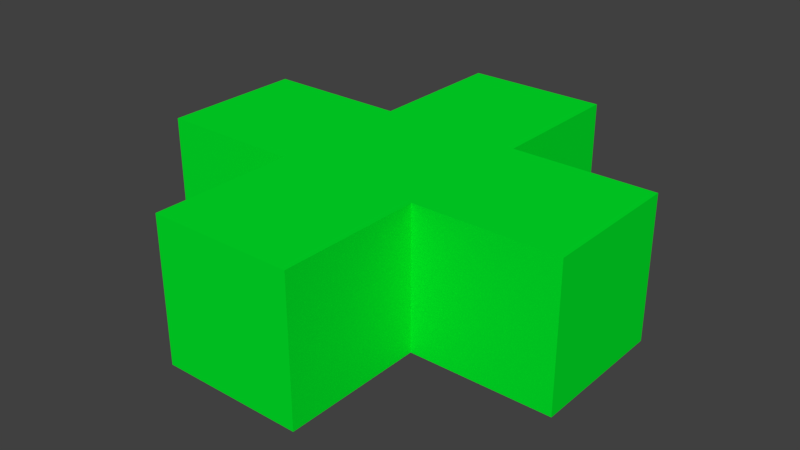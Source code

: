 # Source: plus_hor_4.blend  (saved by Blender 2.79.0; exported with 4.5.12 LTS)
import bpy
from mathutils import Matrix  # noqa: F401  (used for matrix-valued properties, if any)

bpy.ops.wm.read_factory_settings(use_empty=True)
scene = bpy.context.scene
scene.name = 'Scene'

# ---- collections
col_collection_1 = bpy.data.collections.new('Collection 1'); scene.collection.children.link(col_collection_1)

# ---- materials (node trees are filled in below, after node groups)
mat_material = bpy.data.materials.new('Material')
mat_material.alpha_threshold = 0.0
mat_material.use_transparent_shadow = False
mat_material.diffuse_color = (0.0, 0.8, 0.02262, 1.0)
mat_material.roughness = 0.5
mat_material.line_color = (0.0, 0.0, 0.0, 1.0)
mat_material_001 = bpy.data.materials.new('Material.001')
mat_material_001.alpha_threshold = 0.0
mat_material_001.use_transparent_shadow = False
mat_material_001.diffuse_color = (0.0, 0.8, 0.02262, 1.0)
mat_material_001.roughness = 0.5
mat_material_001.line_color = (0.0, 0.0, 0.0, 1.0)
mat_material_003 = bpy.data.materials.new('Material.003')
mat_material_003.alpha_threshold = 0.0
mat_material_003.use_transparent_shadow = False
mat_material_003.diffuse_color = (0.0, 0.8, 0.02262, 1.0)
mat_material_003.roughness = 0.5
mat_material_003.line_color = (0.0, 0.0, 0.0, 1.0)
mat_material_004 = bpy.data.materials.new('Material.004')
mat_material_004.alpha_threshold = 0.0
mat_material_004.use_transparent_shadow = False
mat_material_004.diffuse_color = (0.0, 0.8, 0.02262, 1.0)
mat_material_004.roughness = 0.5
mat_material_004.line_color = (0.0, 0.0, 0.0, 1.0)
mat_material_005 = bpy.data.materials.new('Material.005')
mat_material_005.alpha_threshold = 0.0
mat_material_005.use_transparent_shadow = False
mat_material_005.diffuse_color = (0.0, 0.8, 0.02262, 1.0)
mat_material_005.roughness = 0.5
mat_material_005.line_color = (0.0, 0.0, 0.0, 1.0)

# ---- material node trees

# ---- world
world_world = bpy.data.worlds.new('World'); scene.world = world_world
world_world.color = (0.05088, 0.05088, 0.05088)
world_world.use_sun_shadow = False
world_world.sun_shadow_jitter_overblur = 0.0
world_world.cycles.sampling_method = 'MANUAL'

# ---- meshes
me_cube = bpy.data.meshes.new('Cube')
me_cube.from_pydata([(1.0, 1.0, -1.0), (1.0, -1.0, -1.0), (-1.0, -1.0, -1.0), (-1.0, 1.0, -1.0), (1.0, 1.0, 1.0), (1.0, -1.0, 1.0), (-1.0, -1.0, 1.0), (-1.0, 1.0, 1.0)], [], [(0, 1, 2, 3), (4, 7, 6, 5), (0, 4, 5, 1), (1, 5, 6, 2), (2, 6, 7, 3), (4, 0, 3, 7)])
me_cube.materials.append(mat_material)
me_cube.use_remesh_preserve_volume = False
me_cube.use_remesh_preserve_attributes = False
me_cube.use_mirror_vertex_groups = False
me_cube.update()
me_cube_001 = bpy.data.meshes.new('Cube.001')
me_cube_001.from_pydata([(1.0, 1.0, -1.0), (1.0, -1.0, -1.0), (-1.0, -1.0, -1.0), (-1.0, 1.0, -1.0), (1.0, 1.0, 1.0), (1.0, -1.0, 1.0), (-1.0, -1.0, 1.0), (-1.0, 1.0, 1.0)], [], [(0, 1, 2, 3), (4, 7, 6, 5), (0, 4, 5, 1), (1, 5, 6, 2), (2, 6, 7, 3), (4, 0, 3, 7)])
me_cube_001.materials.append(mat_material_001)
me_cube_001.use_remesh_preserve_volume = False
me_cube_001.use_remesh_preserve_attributes = False
me_cube_001.use_mirror_vertex_groups = False
me_cube_001.update()
me_cube_003 = bpy.data.meshes.new('Cube.003')
me_cube_003.from_pydata([(1.0, 1.0, -1.0), (1.0, -1.0, -1.0), (-1.0, -1.0, -1.0), (-1.0, 1.0, -1.0), (1.0, 1.0, 1.0), (1.0, -1.0, 1.0), (-1.0, -1.0, 1.0), (-1.0, 1.0, 1.0)], [], [(0, 1, 2, 3), (4, 7, 6, 5), (0, 4, 5, 1), (1, 5, 6, 2), (2, 6, 7, 3), (4, 0, 3, 7)])
me_cube_003.materials.append(mat_material_003)
me_cube_003.use_remesh_preserve_volume = False
me_cube_003.use_remesh_preserve_attributes = False
me_cube_003.use_mirror_vertex_groups = False
me_cube_003.update()
me_cube_004 = bpy.data.meshes.new('Cube.004')
me_cube_004.from_pydata([(1.0, 1.0, -1.0), (1.0, -1.0, -1.0), (-1.0, -1.0, -1.0), (-1.0, 1.0, -1.0), (1.0, 1.0, 1.0), (1.0, -1.0, 1.0), (-1.0, -1.0, 1.0), (-1.0, 1.0, 1.0)], [], [(0, 1, 2, 3), (4, 7, 6, 5), (0, 4, 5, 1), (1, 5, 6, 2), (2, 6, 7, 3), (4, 0, 3, 7)])
me_cube_004.materials.append(mat_material_004)
me_cube_004.use_remesh_preserve_volume = False
me_cube_004.use_remesh_preserve_attributes = False
me_cube_004.use_mirror_vertex_groups = False
me_cube_004.update()
me_cube_005 = bpy.data.meshes.new('Cube.005')
me_cube_005.from_pydata([(1.0, 1.0, -1.0), (1.0, -1.0, -1.0), (-1.0, -1.0, -1.0), (-1.0, 1.0, -1.0), (1.0, 1.0, 1.0), (1.0, -1.0, 1.0), (-1.0, -1.0, 1.0), (-1.0, 1.0, 1.0)], [], [(0, 1, 2, 3), (4, 7, 6, 5), (0, 4, 5, 1), (1, 5, 6, 2), (2, 6, 7, 3), (4, 0, 3, 7)])
me_cube_005.materials.append(mat_material_005)
me_cube_005.use_remesh_preserve_volume = False
me_cube_005.use_remesh_preserve_attributes = False
me_cube_005.use_mirror_vertex_groups = False
me_cube_005.update()

# ---- objects
ob_block = bpy.data.objects.new('Block', me_cube)
ob_block_001 = bpy.data.objects.new('Block.001', me_cube_001)
ob_block_002 = bpy.data.objects.new('Block.002', me_cube_003)
ob_block_003 = bpy.data.objects.new('Block.003', me_cube_004)
ob_block_004 = bpy.data.objects.new('Block.004', me_cube_005)

# ---- transforms, parenting, visibility, modifiers, constraints
ob_block.location = (1.0, 0.0, 0.5)
ob_block.scale = (-0.5, 0.5, 0.5)
ob_block.lock_rotations_4d = False
ob_block.empty_display_type = 'ARROWS'
ob_block.lineart.crease_threshold = 0.0
ob_block_001.location = (-1.0, 0.0, 0.5)
ob_block_001.scale = (-0.5, 0.5, 0.5)
ob_block_001.lock_rotations_4d = False
ob_block_001.empty_display_type = 'ARROWS'
ob_block_001.lineart.crease_threshold = 0.0
ob_block_002.location = (0.0, -1.0, 0.5)
ob_block_002.scale = (-0.5, 0.5, 0.5)
ob_block_002.lock_rotations_4d = False
ob_block_002.empty_display_type = 'ARROWS'
ob_block_002.lineart.crease_threshold = 0.0
ob_block_003.location = (0.0, 0.0, 0.5)
ob_block_003.scale = (-0.5, 0.5, 0.5)
ob_block_003.lock_rotations_4d = False
ob_block_003.empty_display_type = 'ARROWS'
ob_block_003.lineart.crease_threshold = 0.0
ob_block_004.location = (0.0, 1.0, 0.5)
ob_block_004.scale = (-0.5, 0.5, 0.5)
ob_block_004.lock_rotations_4d = False
ob_block_004.empty_display_type = 'ARROWS'
ob_block_004.lineart.crease_threshold = 0.0

# ---- collection membership
col_collection_1.objects.link(ob_block)
col_collection_1.objects.link(ob_block_001)
col_collection_1.objects.link(ob_block_002)
col_collection_1.objects.link(ob_block_003)
col_collection_1.objects.link(ob_block_004)

# ---- scene / render settings (as saved in the file)
scene.frame_start = 1; scene.frame_end = 250; scene.frame_set(1)
scene.render.engine = 'BLENDER_EEVEE_NEXT'
scene.render.resolution_percentage = 50
scene.render.dither_intensity = 0.0
scene.cycles.use_denoising = False
scene.cycles.samples = 128
scene.cycles.sampling_pattern = 'TABULATED_SOBOL'
scene.cycles.use_adaptive_sampling = False
scene.cycles.use_light_tree = False
scene.cycles.blur_glossy = 0.0
scene.cycles.sample_clamp_indirect = 0.0
scene.view_settings.view_transform = 'Standard'
bpy.context.view_layer.update()

# ---- added for rendering (the .blend has no active camera and no usable light): camera, sun
cam_auto = bpy.data.cameras.new('AutoCamera')
cam_auto.lens = 50.0
cam_auto.sensor_width = 36.0
cam_auto.clip_end = 1000.0
ob_auto_camera = bpy.data.objects.new('AutoCamera', cam_auto)
scene.collection.objects.link(ob_auto_camera)
ob_auto_camera.location = (4.03296, -4.83955, 3.72637)
ob_auto_camera.rotation_euler = (1.09748, -7.21219e-08, 0.694738)
scene.camera = ob_auto_camera
light_auto_sun = bpy.data.lights.new('AutoSun', 'SUN')
light_auto_sun.energy = 3.0
light_auto_sun.angle = 0.0523599
ob_auto_sun = bpy.data.objects.new('AutoSun', light_auto_sun)
scene.collection.objects.link(ob_auto_sun)
ob_auto_sun.rotation_euler = (0.872665, 0.174533, 0.523599)
bpy.context.view_layer.update()
